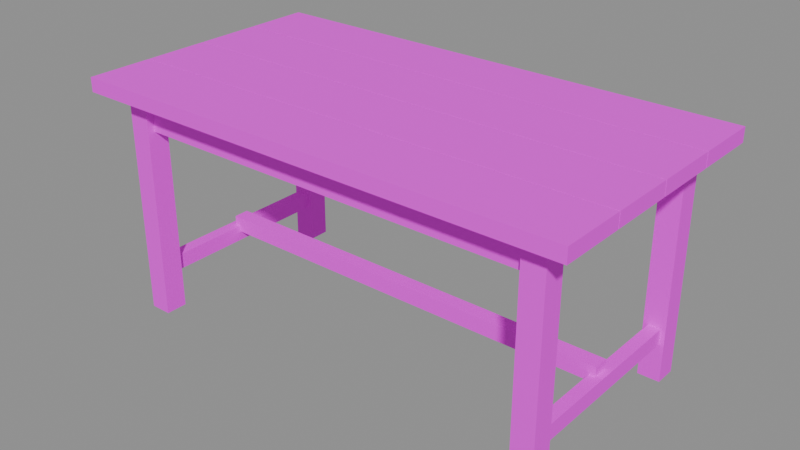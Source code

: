 # Source: Dining_Table.blend  (saved by Blender 5.2.44; exported with 4.5.12 LTS)
import bpy
from mathutils import Matrix  # noqa: F401  (used for matrix-valued properties, if any)

bpy.ops.wm.read_factory_settings(use_empty=True)
scene = bpy.context.scene
scene.name = 'Scene'

# ---- images (referenced by path relative to the original .blend; pixels are not part of the script)
import os
ASSET_DIR = os.environ.get("B2B_ASSET_DIR", "")  # directory of the original .blend (textures are referenced by path, not embedded)
HERE = os.path.dirname(os.path.abspath(__file__))  # packed textures are extracted next to this script under _unpacked/

def load_image(name, relpath, width, height, colorspace="sRGB"):
    """Load a texture the original file referenced (path relative to the .blend, or extracted next to this script)."""
    p = next((c for c in (os.path.join(HERE, relpath), os.path.join(ASSET_DIR, relpath)) if relpath and os.path.exists(c)), "")
    if p:
        img = bpy.data.images.load(p, check_existing=True)
        img.name = name
    else:  # same state as the original file: an image datablock whose file is absent (Cycles renders it pink)
        img = bpy.data.images.new(name, width, height)
        img.source = "FILE"
        img.filepath = "//" + (relpath or name)
    img.colorspace_settings.name = colorspace
    return img
img_ts___wood_plank___albedo_png = load_image('TS - Wood plank - Albedo.png', 'TS - Wood plank - Albedo.png', 1024, 1024, 'sRGB')

# ---- materials (node trees are filled in below, after node groups)
mat_mat_woodplank = bpy.data.materials.new('MAT_WoodPlank')

# ---- material node trees
mat_mat_woodplank.use_nodes = True; mat_mat_woodplank.node_tree.nodes.clear()
_N = mat_mat_woodplank.node_tree.nodes; _L = mat_mat_woodplank.node_tree.links
n0 = _N.new('ShaderNodeBsdfPrincipled'); n0.name = 'Principled BSDF'; n0.location = (-200, 100)
n0.inputs[2].default_value = 0.831
n0.inputs[10].default_value = 0.005
n1 = _N.new('ShaderNodeOutputMaterial'); n1.name = 'Material Output'; n1.location = (200, 100)
n2 = _N.new('ShaderNodeTexImage'); n2.name = 'Image Texture'; n2.location = (-490, 80)
n2.image = img_ts___wood_plank___albedo_png
_L.new(n0.outputs[0], n1.inputs[0])
_L.new(n2.outputs[0], n0.inputs[0])
n1.is_active_output = True

# ---- meshes
me_woodplank = bpy.data.meshes.new('WoodPlank')
me_woodplank.from_pydata([(-1.2, -0.6345, 1.072), (-1.2, -0.6345, 1.14), (-1.2, -0.3217, 1.072), (-1.2, -0.3217, 1.14), (1.2, -0.6345, 1.072), (1.2, -0.6345, 1.14), (1.2, -0.3217, 1.072), (1.2, -0.3217, 1.14), (-1.2, -0.3158, 1.072), (-1.2, -0.3158, 1.14), (-1.2, -0.003, 1.072), (-1.2, -0.003, 1.14), (1.2, -0.3158, 1.072), (1.2, -0.3158, 1.14), (1.2, -0.003, 1.072), (1.2, -0.003, 1.14), (-1.2, 0.003, 1.072), (-1.2, 0.003, 1.14), (-1.2, 0.3158, 1.072), (-1.2, 0.3158, 1.14), (1.2, 0.003, 1.072), (1.2, 0.003, 1.14), (1.2, 0.3158, 1.072), (1.2, 0.3158, 1.14), (-1.2, 0.3217, 1.072), (-1.2, 0.3217, 1.14), (-1.2, 0.6345, 1.072), (-1.2, 0.6345, 1.14), (1.2, 0.3217, 1.072), (1.2, 0.3217, 1.14), (1.2, 0.6345, 1.072), (1.2, 0.6345, 1.14), (-1.072, -0.54, 0.0), (-0.9675, -0.54, 0.0), (-1.072, -0.435, 0.0), (-0.9675, -0.435, 0.0), (-1.072, -0.54, 1.072), (-0.9675, -0.54, 1.072), (-1.072, -0.435, 1.072), (-0.9675, -0.435, 1.072), (-1.072, 0.435, 0.0), (-0.9675, 0.435, 0.0), (-1.072, 0.54, 0.0), (-0.9675, 0.54, 0.0), (-1.072, 0.435, 1.072), (-0.9675, 0.435, 1.072), (-1.072, 0.54, 1.072), (-0.9675, 0.54, 1.072), (0.9675, -0.54, 0.0), (1.072, -0.54, 0.0), (0.9675, -0.435, 0.0), (1.072, -0.435, 0.0), (0.9675, -0.54, 1.072), (1.072, -0.54, 1.072), (0.9675, -0.435, 1.072), (1.072, -0.435, 1.072), (0.9675, 0.435, 0.0), (1.072, 0.435, 0.0), (0.9675, 0.54, 0.0), (1.072, 0.54, 0.0), (0.9675, 0.435, 1.072), (1.072, 0.435, 1.072), (0.9675, 0.54, 1.072), (1.072, 0.54, 1.072), (-1.02, -0.5055, 0.9075), (-1.02, -0.4695, 0.9075), (-1.02, -0.5055, 1.072), (-1.02, -0.4695, 1.072), (1.02, -0.5055, 0.9075), (1.02, -0.4695, 0.9075), (1.02, -0.5055, 1.072), (1.02, -0.4695, 1.072), (-1.02, 0.4695, 0.9075), (-1.02, 0.5055, 0.9075), (-1.02, 0.4695, 1.072), (-1.02, 0.5055, 1.072), (1.02, 0.4695, 0.9075), (1.02, 0.5055, 0.9075), (1.02, 0.4695, 1.072), (1.02, 0.5055, 1.072), (-1.038, -0.4875, 0.9075), (-1.002, -0.4875, 0.9075), (-1.038, -0.4875, 1.072), (-1.002, -0.4875, 1.072), (-1.038, 0.4875, 0.9075), (-1.002, 0.4875, 0.9075), (-1.038, 0.4875, 1.072), (-1.002, 0.4875, 1.072), (1.002, -0.4875, 0.9075), (1.038, -0.4875, 0.9075), (1.002, -0.4875, 1.072), (1.038, -0.4875, 1.072), (1.002, 0.4875, 0.9075), (1.038, 0.4875, 0.9075), (1.002, 0.4875, 1.072), (1.038, 0.4875, 1.072), (-1.05, -0.4875, 0.18), (-0.99, -0.4875, 0.18), (-1.05, -0.4875, 0.255), (-0.99, -0.4875, 0.255), (-1.05, 0.4875, 0.18), (-0.99, 0.4875, 0.18), (-1.05, 0.4875, 0.255), (-0.99, 0.4875, 0.255), (0.99, -0.4875, 0.18), (1.05, -0.4875, 0.18), (0.99, -0.4875, 0.255), (1.05, -0.4875, 0.255), (0.99, 0.4875, 0.18), (1.05, 0.4875, 0.18), (0.99, 0.4875, 0.255), (1.05, 0.4875, 0.255), (-1.02, -0.0375, 0.225), (-1.02, -0.0375, 0.3), (-1.02, 0.0375, 0.225), (-1.02, 0.0375, 0.3), (1.02, -0.0375, 0.225), (1.02, -0.0375, 0.3), (1.02, 0.0375, 0.225), (1.02, 0.0375, 0.3)], [], [(2, 6, 4, 0), (1, 5, 7, 3), (0, 4, 5, 1), (3, 7, 6, 2), (1, 3, 2, 0), (4, 6, 7, 5), (10, 14, 12, 8), (9, 13, 15, 11), (8, 12, 13, 9), (11, 15, 14, 10), (9, 11, 10, 8), (12, 14, 15, 13), (18, 22, 20, 16), (17, 21, 23, 19), (16, 20, 21, 17), (19, 23, 22, 18), (17, 19, 18, 16), (20, 22, 23, 21), (26, 30, 28, 24), (25, 29, 31, 27), (24, 28, 29, 25), (27, 31, 30, 26), (25, 27, 26, 24), (28, 30, 31, 29), (32, 36, 38, 34), (35, 39, 37, 33), (33, 37, 36, 32), (34, 38, 39, 35), (32, 34, 35, 33), (37, 39, 38, 36), (40, 44, 46, 42), (43, 47, 45, 41), (41, 45, 44, 40), (42, 46, 47, 43), (40, 42, 43, 41), (45, 47, 46, 44), (48, 52, 54, 50), (51, 55, 53, 49), (49, 53, 52, 48), (50, 54, 55, 51), (48, 50, 51, 49), (53, 55, 54, 52), (56, 60, 62, 58), (59, 63, 61, 57), (57, 61, 60, 56), (58, 62, 63, 59), (56, 58, 59, 57), (61, 63, 62, 60), (64, 68, 70, 66), (67, 71, 69, 65), (65, 69, 68, 64), (66, 70, 71, 67), (64, 66, 67, 65), (69, 71, 70, 68), (72, 76, 78, 74), (75, 79, 77, 73), (73, 77, 76, 72), (74, 78, 79, 75), (72, 74, 75, 73), (77, 79, 78, 76), (82, 86, 84, 80), (81, 85, 87, 83), (80, 84, 85, 81), (83, 87, 86, 82), (81, 83, 82, 80), (84, 86, 87, 85), (90, 94, 92, 88), (89, 93, 95, 91), (88, 92, 93, 89), (91, 95, 94, 90), (89, 91, 90, 88), (92, 94, 95, 93), (98, 102, 100, 96), (97, 101, 103, 99), (96, 100, 101, 97), (99, 103, 102, 98), (97, 99, 98, 96), (100, 102, 103, 101), (106, 110, 108, 104), (105, 109, 111, 107), (104, 108, 109, 105), (107, 111, 110, 106), (105, 107, 106, 104), (108, 110, 111, 109), (114, 118, 116, 112), (113, 117, 119, 115), (112, 116, 117, 113), (115, 119, 118, 114), (113, 115, 114, 112), (116, 118, 119, 117)])
_uv = me_woodplank.uv_layers.new(name='UVMap')
_uv.uv.foreach_set('vector', [0.4332, 0.5768, 0.9132, 0.5768, 0.9132, 0.5143, 0.4332, 0.5143, 0.4332, 0.5033, 0.9132, 0.5033, 0.9132, 0.5659, 0.4332, 0.5659, 0.4332, 0.9553, 0.9132, 0.9553, 0.9132, 0.9688, 0.4332, 0.9688, 0.4332, 0.735, 0.9132, 0.735, 0.9132, 0.7215, 0.4332, 0.7215, 0.02, 0.496, 0.27, 0.496, 0.27, 0.48, 0.02, 0.48, 0.02, 0.48, 0.27, 0.48, 0.27, 0.496, 0.02, 0.496, 0.2715, 0.905, 0.7515, 0.905, 0.7515, 0.8425, 0.2715, 0.8425, 0.2715, 0.7645, 0.7515, 0.7645, 0.7515, 0.827, 0.2715, 0.827, 0.2715, 0.548, 0.7515, 0.548, 0.7515, 0.5615, 0.2715, 0.5615, 0.2715, 0.8264, 0.7515, 0.8264, 0.7515, 0.8129, 0.2715, 0.8129, 0.02, 0.496, 0.27, 0.496, 0.27, 0.48, 0.02, 0.48, 0.02, 0.48, 0.27, 0.48, 0.27, 0.496, 0.02, 0.496, 0.3236, 0.9002, 0.8036, 0.9002, 0.8036, 0.8377, 0.3236, 0.8377, 0.3236, 0.6807, 0.8036, 0.6807, 0.8036, 0.7433, 0.3236, 0.7433, 0.3236, 0.5592, 0.8036, 0.5592, 0.8036, 0.5727, 0.3236, 0.5727, 0.3236, 0.9484, 0.8036, 0.9484, 0.8036, 0.9349, 0.3236, 0.9349, 0.02, 0.496, 0.27, 0.496, 0.27, 0.48, 0.02, 0.48, 0.02, 0.48, 0.27, 0.48, 0.27, 0.496, 0.02, 0.496, 0.2252, 0.8205, 0.7052, 0.8205, 0.7052, 0.758, 0.2252, 0.758, 0.2252, 0.5096, 0.7052, 0.5096, 0.7052, 0.5721, 0.2252, 0.5721, 0.2252, 0.7034, 0.7052, 0.7034, 0.7052, 0.7169, 0.2252, 0.7169, 0.2252, 0.7763, 0.7052, 0.7763, 0.7052, 0.7628, 0.2252, 0.7628, 0.02, 0.496, 0.27, 0.496, 0.27, 0.48, 0.02, 0.48, 0.02, 0.48, 0.27, 0.48, 0.27, 0.496, 0.02, 0.496, 0.6405, 0.6015, 0.855, 0.6015, 0.855, 0.6225, 0.6405, 0.6225, 0.6405, 0.5586, 0.855, 0.5586, 0.855, 0.5376, 0.6405, 0.5376, 0.6405, 0.8092, 0.855, 0.8092, 0.855, 0.7882, 0.6405, 0.7882, 0.6405, 0.6107, 0.855, 0.6107, 0.855, 0.6317, 0.6405, 0.6317, 0.02, 0.48, 0.27, 0.48, 0.27, 0.496, 0.02, 0.496, 0.02, 0.496, 0.27, 0.496, 0.27, 0.48, 0.02, 0.48, 0.5663, 0.7213, 0.7808, 0.7213, 0.7808, 0.7423, 0.5663, 0.7423, 0.5663, 0.6556, 0.7808, 0.6556, 0.7808, 0.6346, 0.5663, 0.6346, 0.5663, 0.6493, 0.7808, 0.6493, 0.7808, 0.6283, 0.5663, 0.6283, 0.5663, 0.5054, 0.7808, 0.5054, 0.7808, 0.5264, 0.5663, 0.5264, 0.02, 0.48, 0.27, 0.48, 0.27, 0.496, 0.02, 0.496, 0.02, 0.496, 0.27, 0.496, 0.27, 0.48, 0.02, 0.48, 0.5709, 0.7675, 0.7854, 0.7675, 0.7854, 0.7885, 0.5709, 0.7885, 0.5709, 0.618, 0.7854, 0.618, 0.7854, 0.597, 0.5709, 0.597, 0.5709, 0.9949, 0.7854, 0.9949, 0.7854, 0.9739, 0.5709, 0.9739, 0.5709, 0.7987, 0.7854, 0.7987, 0.7854, 0.8197, 0.5709, 0.8197, 0.02, 0.48, 0.27, 0.48, 0.27, 0.496, 0.02, 0.496, 0.02, 0.496, 0.27, 0.496, 0.27, 0.48, 0.02, 0.48, 0.3228, 0.8531, 0.5373, 0.8531, 0.5373, 0.8741, 0.3228, 0.8741, 0.3228, 0.5623, 0.5373, 0.5623, 0.5373, 0.5413, 0.3228, 0.5413, 0.3228, 0.6449, 0.5373, 0.6449, 0.5373, 0.6239, 0.3228, 0.6239, 0.3228, 0.867, 0.5373, 0.867, 0.5373, 0.888, 0.3228, 0.888, 0.02, 0.48, 0.27, 0.48, 0.27, 0.496, 0.02, 0.496, 0.02, 0.496, 0.27, 0.496, 0.27, 0.48, 0.02, 0.48, 0.3243, 0.5871, 0.7323, 0.5871, 0.7323, 0.6201, 0.3243, 0.6201, 0.3243, 0.9946, 0.7323, 0.9946, 0.7323, 0.9616, 0.3243, 0.9616, 0.3243, 0.527, 0.7323, 0.527, 0.7323, 0.5198, 0.3243, 0.5198, 0.3243, 0.9541, 0.7323, 0.9541, 0.7323, 0.9613, 0.3243, 0.9613, 0.02, 0.48, 0.27, 0.48, 0.27, 0.496, 0.02, 0.496, 0.02, 0.496, 0.27, 0.496, 0.27, 0.48, 0.02, 0.48, 0.4402, 0.6078, 0.8482, 0.6078, 0.8482, 0.6408, 0.4402, 0.6408, 0.4402, 0.8246, 0.8482, 0.8246, 0.8482, 0.7916, 0.4402, 0.7916, 0.4402, 0.8142, 0.8482, 0.8142, 0.8482, 0.807, 0.4402, 0.807, 0.4402, 0.8405, 0.8482, 0.8405, 0.8482, 0.8477, 0.4402, 0.8477, 0.02, 0.48, 0.27, 0.48, 0.27, 0.496, 0.02, 0.496, 0.02, 0.496, 0.27, 0.496, 0.27, 0.48, 0.02, 0.48, 0.09839, 0.7879, 0.2934, 0.7879, 0.2934, 0.7549, 0.09839, 0.7549, 0.09839, 0.9275, 0.2934, 0.9275, 0.2934, 0.9605, 0.09839, 0.9605, 0.09839, 0.8084, 0.2934, 0.8084, 0.2934, 0.8156, 0.09839, 0.8156, 0.09839, 0.6353, 0.2934, 0.6353, 0.2934, 0.6281, 0.09839, 0.6281, 0.02, 0.496, 0.27, 0.496, 0.27, 0.48, 0.02, 0.48, 0.02, 0.48, 0.27, 0.48, 0.27, 0.496, 0.02, 0.496, 0.5723, 0.6275, 0.7673, 0.6275, 0.7673, 0.5945, 0.5723, 0.5945, 0.5723, 0.6716, 0.7673, 0.6716, 0.7673, 0.7046, 0.5723, 0.7046, 0.5723, 0.5093, 0.7673, 0.5093, 0.7673, 0.5165, 0.5723, 0.5165, 0.5723, 0.6108, 0.7673, 0.6108, 0.7673, 0.6036, 0.5723, 0.6036, 0.02, 0.496, 0.27, 0.496, 0.27, 0.48, 0.02, 0.48, 0.02, 0.48, 0.27, 0.48, 0.27, 0.496, 0.02, 0.496, 0.7568, 0.6222, 0.9518, 0.6222, 0.9518, 0.6072, 0.7568, 0.6072, 0.7568, 0.6964, 0.9518, 0.6964, 0.9518, 0.7114, 0.7568, 0.7114, 0.7568, 0.6967, 0.9518, 0.6967, 0.9518, 0.7087, 0.7568, 0.7087, 0.7568, 0.7862, 0.9518, 0.7862, 0.9518, 0.7742, 0.7568, 0.7742, 0.02, 0.496, 0.27, 0.496, 0.27, 0.48, 0.02, 0.48, 0.02, 0.48, 0.27, 0.48, 0.27, 0.496, 0.02, 0.496, 0.6021, 0.729, 0.7971, 0.729, 0.7971, 0.714, 0.6021, 0.714, 0.6021, 0.7719, 0.7971, 0.7719, 0.7971, 0.7869, 0.6021, 0.7869, 0.6021, 0.7284, 0.7971, 0.7284, 0.7971, 0.7404, 0.6021, 0.7404, 0.6021, 0.8999, 0.7971, 0.8999, 0.7971, 0.8879, 0.6021, 0.8879, 0.02, 0.496, 0.27, 0.496, 0.27, 0.48, 0.02, 0.48, 0.02, 0.48, 0.27, 0.48, 0.27, 0.496, 0.02, 0.496, 0.05494, 0.9744, 0.4629, 0.9744, 0.4629, 0.9594, 0.05494, 0.9594, 0.05494, 0.8439, 0.4629, 0.8439, 0.4629, 0.8589, 0.05494, 0.8589, 0.05494, 0.5359, 0.4629, 0.5359, 0.4629, 0.5509, 0.05494, 0.5509, 0.05494, 0.5404, 0.4629, 0.5404, 0.4629, 0.5254, 0.05494, 0.5254, 0.02, 0.496, 0.27, 0.496, 0.27, 0.48, 0.02, 0.48, 0.02, 0.48, 0.27, 0.48, 0.27, 0.496, 0.02, 0.496])
me_woodplank.materials.append(mat_mat_woodplank)
me_woodplank.update()

# ---- objects
ob_dining_table_woodplank = bpy.data.objects.new('Dining Table WoodPlank', me_woodplank)

# ---- transforms, parenting, visibility, modifiers, constraints
ob_dining_table_woodplank.location = (0.0, 0.0, 0.0)

# ---- collection membership
scene.collection.objects.link(ob_dining_table_woodplank)

# ---- scene / render settings (as saved in the file)
scene.frame_start = 1; scene.frame_end = 250; scene.frame_set(1)
scene.render.engine = 'BLENDER_EEVEE_NEXT'
scene.render.bake_bias = 0.0
scene.render.bake_samples = 0
scene.render.compositor_device = 'GPU'
scene.eevee.use_volume_custom_range = False
scene.eevee.fast_gi_thickness_near = 0.1
scene.eevee.fast_gi_thickness_far = 0.0
scene.eevee.ray_tracing_options.screen_trace_thickness = 0.1
bpy.context.view_layer.update()

# ---- added for rendering (the .blend has no active camera and no usable light): camera, sun + grey world if the file has none
cam_auto = bpy.data.cameras.new('AutoCamera')
cam_auto.lens = 50.0
cam_auto.sensor_width = 36.0
cam_auto.clip_end = 1000.0
ob_auto_camera = bpy.data.objects.new('AutoCamera', cam_auto)
scene.collection.objects.link(ob_auto_camera)
ob_auto_camera.location = (2.72431, -3.26917, 2.74944)
ob_auto_camera.rotation_euler = (1.09748, -7.21219e-08, 0.694738)
scene.camera = ob_auto_camera
light_auto_sun = bpy.data.lights.new('AutoSun', 'SUN')
light_auto_sun.energy = 3.0
light_auto_sun.angle = 0.0523599
ob_auto_sun = bpy.data.objects.new('AutoSun', light_auto_sun)
scene.collection.objects.link(ob_auto_sun)
ob_auto_sun.rotation_euler = (0.872665, 0.174533, 0.523599)
if scene.world is None:
    world_auto = bpy.data.worlds.new('AutoWorld')
    world_auto.color = (0.3, 0.3, 0.3)
    scene.world = world_auto
bpy.context.view_layer.update()
